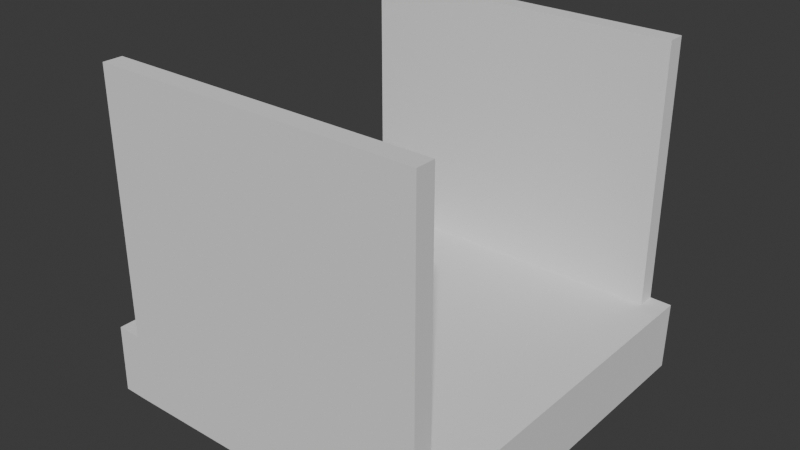 # Source: Table.blend  (saved by Blender 4.3.34; exported with 4.5.12 LTS)
import bpy
from mathutils import Matrix  # noqa: F401  (used for matrix-valued properties, if any)

bpy.ops.wm.read_factory_settings(use_empty=True)
scene = bpy.context.scene
scene.name = 'Scene'

# ---- collections
col_collection = bpy.data.collections.new('Collection'); scene.collection.children.link(col_collection)

# ---- world
world_world = bpy.data.worlds.new('World'); scene.world = world_world
world_world.use_nodes = True; world_world.node_tree.nodes.clear()
_N = world_world.node_tree.nodes; _L = world_world.node_tree.links
n0 = _N.new('ShaderNodeOutputWorld'); n0.name = 'World Output'; n0.location = (300, 300)
n1 = _N.new('ShaderNodeBackground'); n1.name = 'Background'; n1.location = (10, 300)
n1.inputs[0].default_value = (0.05088, 0.05088, 0.05088, 1.0)
_L.new(n1.outputs[0], n0.inputs[0])
n0.is_active_output = True
world_world.color = (0.05088, 0.05088, 0.05088)
world_world.sun_shadow_jitter_overblur = 0.0

# ---- meshes
me_cube = bpy.data.meshes.new('Cube')
me_cube.from_pydata([(-1.152, 1.11, 1.003), (-1.0, -1.0, 1.0), (-1.152, -1.119, 1.003), (-1.0, 1.0, 1.0), (-1.161, -1.119, 0.5743), (1.0, -1.0, 1.0), (-1.161, 1.11, 0.5743), (1.0, 1.0, 1.0), (-1.008, 1.11, 0.5713), (-1.008, -1.119, 0.5713), (-1.0, -1.119, 1.0), (-1.0, 1.11, 1.0), (0.9915, 1.11, 0.5713), (1.0, 1.11, 1.0), (0.9915, -1.119, 0.5713), (1.0, -1.119, 1.0), (1.134, 1.11, 0.9973), (1.126, 1.11, 0.5686), (1.126, -1.119, 0.5686), (1.134, -1.119, 0.9973), (-1.0, 1.0, 2.612), (1.0, 1.0, 2.612), (-1.0, -1.119, 2.612), (-1.0, -1.0, 2.612), (-1.0, 1.11, 2.612), (1.0, 1.11, 2.612), (1.0, -1.0, 2.612), (1.0, -1.119, 2.612)], [], [(4, 2, 0, 6), (15, 5, 26, 27), (10, 15, 27, 22), (1, 3, 11, 10), (7, 5, 15, 13), (7, 3, 1, 5), (11, 8, 6, 0), (8, 11, 13, 12), (15, 14, 18, 19), (14, 15, 10, 9), (8, 12, 14, 9), (9, 10, 2, 4), (10, 11, 0, 2), (8, 9, 4, 6), (17, 16, 19, 18), (14, 12, 17, 18), (13, 15, 19, 16), (12, 13, 16, 17), (20, 21, 25, 24), (26, 23, 22, 27), (13, 11, 24, 25), (1, 10, 22, 23), (5, 1, 23, 26), (7, 13, 25, 21), (11, 3, 20, 24), (3, 7, 21, 20)])
_uv = me_cube.uv_layers.new(name='UVMap')
_uv.uv.foreach_set('vector', [0.375, 0.0, 0.625, 0.0, 0.625, 0.25, 0.375, 0.25, 0.625, 0.75, 0.625, 0.75, 0.625, 0.75, 0.625, 0.75, 0.625, 1.0, 0.625, 0.75, 0.625, 0.75, 0.625, 1.0, 0.875, 0.75, 0.875, 0.5, 0.875, 0.5, 0.875, 0.75, 0.625, 0.5, 0.625, 0.75, 0.625, 0.75, 0.625, 0.5, 0.625, 0.5, 0.875, 0.5, 0.875, 0.75, 0.625, 0.75, 0.625, 0.25, 0.375, 0.25, 0.375, 0.25, 0.625, 0.25, 0.375, 0.25, 0.625, 0.25, 0.625, 0.5, 0.375, 0.5, 0.625, 0.75, 0.375, 0.75, 0.375, 0.75, 0.625, 0.75, 0.375, 0.75, 0.625, 0.75, 0.625, 1.0, 0.375, 1.0, 0.125, 0.5, 0.375, 0.5, 0.375, 0.75, 0.125, 0.75, 0.375, 1.0, 0.625, 1.0, 0.625, 1.0, 0.375, 1.0, 0.875, 0.75, 0.875, 0.5, 0.875, 0.5, 0.875, 0.75, 0.125, 0.5, 0.125, 0.75, 0.125, 0.75, 0.125, 0.5, 0.375, 0.5, 0.625, 0.5, 0.625, 0.75, 0.375, 0.75, 0.375, 0.75, 0.375, 0.5, 0.375, 0.5, 0.375, 0.75, 0.625, 0.5, 0.625, 0.75, 0.625, 0.75, 0.625, 0.5, 0.375, 0.5, 0.625, 0.5, 0.625, 0.5, 0.375, 0.5, 0.875, 0.5, 0.625, 0.5, 0.625, 0.5, 0.875, 0.5, 0.625, 0.75, 0.875, 0.75, 0.875, 0.75, 0.625, 0.75, 0.625, 0.5, 0.625, 0.25, 0.625, 0.25, 0.625, 0.5, 0.875, 0.75, 0.875, 0.75, 0.875, 0.75, 0.875, 0.75, 0.625, 0.75, 0.875, 0.75, 0.875, 0.75, 0.625, 0.75, 0.625, 0.5, 0.625, 0.5, 0.625, 0.5, 0.625, 0.5, 0.875, 0.5, 0.875, 0.5, 0.875, 0.5, 0.875, 0.5, 0.875, 0.5, 0.625, 0.5, 0.625, 0.5, 0.875, 0.5])
me_cube.update()

# ---- objects
ob_cube = bpy.data.objects.new('Cube', me_cube)

# ---- transforms, parenting, visibility, modifiers, constraints
ob_cube.location = (0.0, 0.0, 0.0)
ob_cube.scale = (1.781, 1.781, 1.781)

# ---- collection membership
col_collection.objects.link(ob_cube)

# ---- scene / render settings (as saved in the file)
scene.frame_start = 1; scene.frame_end = 250; scene.frame_set(1)
scene.render.engine = 'BLENDER_EEVEE_NEXT'
bpy.context.view_layer.update()

# ---- added for rendering (the .blend has no active camera and no usable light): camera, sun
cam_auto = bpy.data.cameras.new('AutoCamera')
cam_auto.lens = 50.0
cam_auto.sensor_width = 36.0
cam_auto.clip_end = 1000.0
ob_auto_camera = bpy.data.objects.new('AutoCamera', cam_auto)
scene.collection.objects.link(ob_auto_camera)
ob_auto_camera.location = (6.23268, -7.51493, 7.83722)
ob_auto_camera.rotation_euler = (1.09748, -7.21219e-08, 0.694738)
scene.camera = ob_auto_camera
light_auto_sun = bpy.data.lights.new('AutoSun', 'SUN')
light_auto_sun.energy = 3.0
light_auto_sun.angle = 0.0523599
ob_auto_sun = bpy.data.objects.new('AutoSun', light_auto_sun)
scene.collection.objects.link(ob_auto_sun)
ob_auto_sun.rotation_euler = (0.872665, 0.174533, 0.523599)
bpy.context.view_layer.update()

